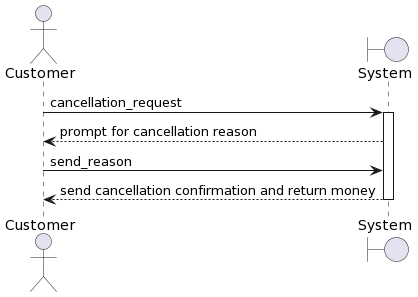

The diagram above was rendered by PlantUML. Its source (embedded in the PNG):
@startuml
actor Customer
boundary System as system
Customer -> system: cancellation_request
activate system
system --> Customer: prompt for cancellation reason
Customer -> system: send_reason
system --> Customer: send cancellation confirmation and return money
deactivate system
@enduml